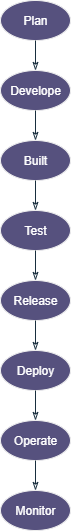

The diagram above was exported from draw.io. Its source (the exported page's mxGraphModel, read from the mxfile embedded in the PNG):
<mxGraphModel dx="1042" dy="562" grid="1" gridSize="10" guides="1" tooltips="1" connect="1" arrows="1" fold="1" page="1" pageScale="1" pageWidth="850" pageHeight="1100" math="0" shadow="0">
  <root>
    <mxCell id="0" />
    <mxCell id="1" parent="0" />
    <mxCell id="UUhxC_HAwRtbg83LFcSa-5" value="Plan" style="ellipse;whiteSpace=wrap;html=1;labelBackgroundColor=none;fillColor=#56517E;strokeColor=#EEEEEE;fontColor=#FFFFFF;" vertex="1" parent="1">
      <mxGeometry x="365" y="30" width="70" height="40" as="geometry" />
    </mxCell>
    <mxCell id="UUhxC_HAwRtbg83LFcSa-6" value="Develope" style="ellipse;whiteSpace=wrap;html=1;labelBackgroundColor=none;fillColor=#56517E;strokeColor=#EEEEEE;fontColor=#FFFFFF;" vertex="1" parent="1">
      <mxGeometry x="365" y="100" width="70" height="40" as="geometry" />
    </mxCell>
    <mxCell id="UUhxC_HAwRtbg83LFcSa-7" value="Built" style="ellipse;whiteSpace=wrap;html=1;labelBackgroundColor=none;fillColor=#56517E;strokeColor=#EEEEEE;fontColor=#FFFFFF;" vertex="1" parent="1">
      <mxGeometry x="365" y="170" width="70" height="40" as="geometry" />
    </mxCell>
    <mxCell id="UUhxC_HAwRtbg83LFcSa-8" value="Test" style="ellipse;whiteSpace=wrap;html=1;labelBackgroundColor=none;fillColor=#56517E;strokeColor=#EEEEEE;fontColor=#FFFFFF;" vertex="1" parent="1">
      <mxGeometry x="365" y="240" width="70" height="40" as="geometry" />
    </mxCell>
    <mxCell id="UUhxC_HAwRtbg83LFcSa-9" value="Release" style="ellipse;whiteSpace=wrap;html=1;labelBackgroundColor=none;fillColor=#56517E;strokeColor=#EEEEEE;fontColor=#FFFFFF;" vertex="1" parent="1">
      <mxGeometry x="365" y="310" width="70" height="40" as="geometry" />
    </mxCell>
    <mxCell id="UUhxC_HAwRtbg83LFcSa-10" value="Deploy" style="ellipse;whiteSpace=wrap;html=1;labelBackgroundColor=none;fillColor=#56517E;strokeColor=#EEEEEE;fontColor=#FFFFFF;" vertex="1" parent="1">
      <mxGeometry x="365" y="380" width="70" height="40" as="geometry" />
    </mxCell>
    <mxCell id="UUhxC_HAwRtbg83LFcSa-11" value="Operate" style="ellipse;whiteSpace=wrap;html=1;labelBackgroundColor=none;fillColor=#56517E;strokeColor=#EEEEEE;fontColor=#FFFFFF;" vertex="1" parent="1">
      <mxGeometry x="365" y="450" width="70" height="40" as="geometry" />
    </mxCell>
    <mxCell id="UUhxC_HAwRtbg83LFcSa-13" value="Monitor" style="ellipse;whiteSpace=wrap;html=1;labelBackgroundColor=none;fillColor=#56517E;strokeColor=#EEEEEE;fontColor=#FFFFFF;" vertex="1" parent="1">
      <mxGeometry x="365" y="520" width="70" height="40" as="geometry" />
    </mxCell>
    <mxCell id="UUhxC_HAwRtbg83LFcSa-18" value="" style="endArrow=classicThin;html=1;rounded=0;endFill=0;exitX=0.5;exitY=1;exitDx=0;exitDy=0;entryX=0.5;entryY=0;entryDx=0;entryDy=0;labelBackgroundColor=none;strokeColor=#182E3E;fontColor=default;" edge="1" parent="1" source="UUhxC_HAwRtbg83LFcSa-5" target="UUhxC_HAwRtbg83LFcSa-6">
      <mxGeometry width="50" height="50" relative="1" as="geometry">
        <mxPoint x="480" y="230" as="sourcePoint" />
        <mxPoint x="450" y="270" as="targetPoint" />
      </mxGeometry>
    </mxCell>
    <mxCell id="UUhxC_HAwRtbg83LFcSa-19" value="" style="endArrow=classicThin;html=1;rounded=0;endFill=0;entryX=0.5;entryY=0;entryDx=0;entryDy=0;labelBackgroundColor=none;strokeColor=#182E3E;fontColor=default;" edge="1" parent="1" target="UUhxC_HAwRtbg83LFcSa-7">
      <mxGeometry width="50" height="50" relative="1" as="geometry">
        <mxPoint x="400" y="140" as="sourcePoint" />
        <mxPoint x="410" y="110" as="targetPoint" />
        <Array as="points" />
      </mxGeometry>
    </mxCell>
    <mxCell id="UUhxC_HAwRtbg83LFcSa-20" value="" style="endArrow=classicThin;html=1;rounded=0;endFill=0;entryX=0.5;entryY=0;entryDx=0;entryDy=0;exitX=0.5;exitY=1;exitDx=0;exitDy=0;labelBackgroundColor=none;strokeColor=#182E3E;fontColor=default;" edge="1" parent="1" source="UUhxC_HAwRtbg83LFcSa-7" target="UUhxC_HAwRtbg83LFcSa-8">
      <mxGeometry width="50" height="50" relative="1" as="geometry">
        <mxPoint x="410" y="150" as="sourcePoint" />
        <mxPoint x="410" y="180" as="targetPoint" />
        <Array as="points" />
      </mxGeometry>
    </mxCell>
    <mxCell id="UUhxC_HAwRtbg83LFcSa-21" value="" style="endArrow=classicThin;html=1;rounded=0;endFill=0;entryX=0.5;entryY=0;entryDx=0;entryDy=0;exitX=0.5;exitY=1;exitDx=0;exitDy=0;labelBackgroundColor=none;strokeColor=#182E3E;fontColor=default;" edge="1" parent="1" source="UUhxC_HAwRtbg83LFcSa-8" target="UUhxC_HAwRtbg83LFcSa-9">
      <mxGeometry width="50" height="50" relative="1" as="geometry">
        <mxPoint x="410" y="220" as="sourcePoint" />
        <mxPoint x="410" y="250" as="targetPoint" />
        <Array as="points" />
      </mxGeometry>
    </mxCell>
    <mxCell id="UUhxC_HAwRtbg83LFcSa-22" value="" style="endArrow=classicThin;html=1;rounded=0;endFill=0;entryX=0.5;entryY=0;entryDx=0;entryDy=0;exitX=0.5;exitY=1;exitDx=0;exitDy=0;labelBackgroundColor=none;strokeColor=#182E3E;fontColor=default;" edge="1" parent="1" source="UUhxC_HAwRtbg83LFcSa-9" target="UUhxC_HAwRtbg83LFcSa-10">
      <mxGeometry width="50" height="50" relative="1" as="geometry">
        <mxPoint x="410" y="290" as="sourcePoint" />
        <mxPoint x="410" y="320" as="targetPoint" />
        <Array as="points" />
      </mxGeometry>
    </mxCell>
    <mxCell id="UUhxC_HAwRtbg83LFcSa-23" value="" style="endArrow=classicThin;html=1;rounded=0;endFill=0;entryX=0.5;entryY=0;entryDx=0;entryDy=0;exitX=0.5;exitY=1;exitDx=0;exitDy=0;labelBackgroundColor=none;strokeColor=#182E3E;fontColor=default;" edge="1" parent="1" source="UUhxC_HAwRtbg83LFcSa-10" target="UUhxC_HAwRtbg83LFcSa-11">
      <mxGeometry width="50" height="50" relative="1" as="geometry">
        <mxPoint x="410" y="360" as="sourcePoint" />
        <mxPoint x="410" y="390" as="targetPoint" />
        <Array as="points" />
      </mxGeometry>
    </mxCell>
    <mxCell id="UUhxC_HAwRtbg83LFcSa-24" value="" style="endArrow=classicThin;html=1;rounded=0;endFill=0;entryX=0.5;entryY=0;entryDx=0;entryDy=0;labelBackgroundColor=none;strokeColor=#182E3E;fontColor=default;" edge="1" parent="1" target="UUhxC_HAwRtbg83LFcSa-13">
      <mxGeometry width="50" height="50" relative="1" as="geometry">
        <mxPoint x="400" y="490" as="sourcePoint" />
        <mxPoint x="410" y="460" as="targetPoint" />
        <Array as="points" />
      </mxGeometry>
    </mxCell>
  </root>
</mxGraphModel>